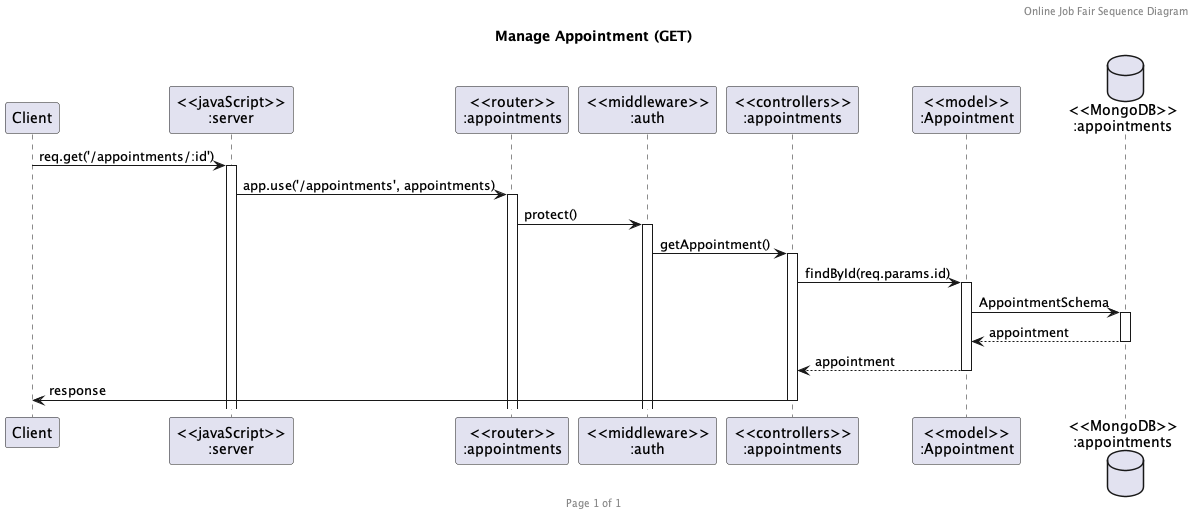

The diagram above was rendered by PlantUML. Its source (embedded in the PNG):
@startuml Manage Appointment (GET)

header Online Job Fair Sequence Diagram
footer Page %page% of %lastpage%
title "Manage Appointment (GET)"

participant "Client" as client
participant "<<javaScript>>\n:server" as server
participant "<<router>>\n:appointments" as routerAppointments
participant "<<middleware>>\n:auth" as middleAuth
participant "<<controllers>>\n:appointments" as controllersAppointments
participant "<<model>>\n:Appointment" as modelAppointment
database "<<MongoDB>>\n:appointments" as AppointmentsDatabase

client -> server ++: req.get('/appointments/:id')
server -> routerAppointments ++: app.use('/appointments', appointments)
routerAppointments -> middleAuth ++: protect()
middleAuth -> controllersAppointments ++: getAppointment()
controllersAppointments -> modelAppointment ++: findById(req.params.id)
modelAppointment -> AppointmentsDatabase ++: AppointmentSchema
AppointmentsDatabase --> modelAppointment --: appointment
controllersAppointments <-- modelAppointment --: appointment
controllersAppointments -> client --: response

@enduml